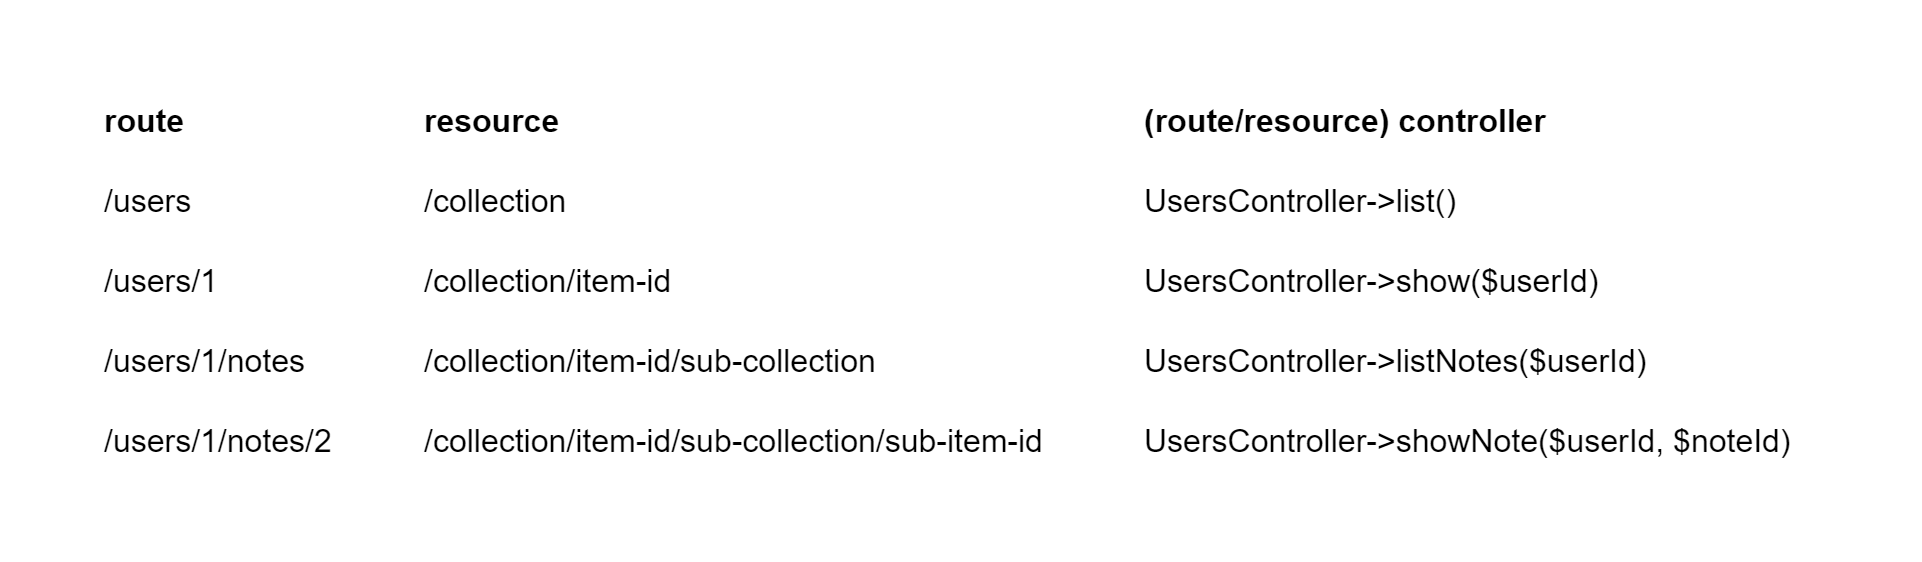

The diagram above was exported from draw.io. Its source (the exported page's mxGraphModel, read from the mxfile embedded in the PNG):
<mxGraphModel dx="1488" dy="1048" grid="1" gridSize="10" guides="1" tooltips="1" connect="1" arrows="1" fold="1" page="0" pageScale="1" pageWidth="827" pageHeight="1169" math="0" shadow="0">
  <root>
    <mxCell id="0" />
    <mxCell id="1" parent="0" />
    <mxCell id="1v5LglTwwi7uhU17JuVU-9" value="/users/1" style="text;html=1;align=left;verticalAlign=middle;resizable=0;points=[];autosize=1;strokeColor=none;fillColor=none;fontSize=16;" vertex="1" parent="1">
      <mxGeometry x="200" y="-100" width="70" height="20" as="geometry" />
    </mxCell>
    <mxCell id="1v5LglTwwi7uhU17JuVU-10" value="/users/1/notes" style="text;html=1;align=left;verticalAlign=middle;resizable=0;points=[];autosize=1;strokeColor=none;fillColor=none;fontSize=16;" vertex="1" parent="1">
      <mxGeometry x="200" y="-60" width="120" height="20" as="geometry" />
    </mxCell>
    <mxCell id="1v5LglTwwi7uhU17JuVU-11" value="/collection/item-id" style="text;html=1;align=left;verticalAlign=middle;resizable=0;points=[];autosize=1;strokeColor=none;fillColor=none;fontSize=16;" vertex="1" parent="1">
      <mxGeometry x="360" y="-100" width="140" height="20" as="geometry" />
    </mxCell>
    <mxCell id="1v5LglTwwi7uhU17JuVU-12" value="/collection/item-id/sub-collection" style="text;html=1;align=left;verticalAlign=middle;resizable=0;points=[];autosize=1;strokeColor=none;fillColor=none;fontSize=16;" vertex="1" parent="1">
      <mxGeometry x="360" y="-60" width="240" height="20" as="geometry" />
    </mxCell>
    <mxCell id="1v5LglTwwi7uhU17JuVU-13" value="/users" style="text;html=1;align=left;verticalAlign=middle;resizable=0;points=[];autosize=1;strokeColor=none;fillColor=none;fontSize=16;" vertex="1" parent="1">
      <mxGeometry x="200" y="-140" width="60" height="20" as="geometry" />
    </mxCell>
    <mxCell id="1v5LglTwwi7uhU17JuVU-14" value="/collection" style="text;html=1;align=left;verticalAlign=middle;resizable=0;points=[];autosize=1;strokeColor=none;fillColor=none;fontSize=16;" vertex="1" parent="1">
      <mxGeometry x="360" y="-140" width="90" height="20" as="geometry" />
    </mxCell>
    <mxCell id="1v5LglTwwi7uhU17JuVU-15" value="route" style="text;html=1;align=left;verticalAlign=middle;resizable=0;points=[];autosize=1;strokeColor=none;fillColor=none;fontSize=16;fontStyle=1" vertex="1" parent="1">
      <mxGeometry x="200" y="-180" width="60" height="20" as="geometry" />
    </mxCell>
    <mxCell id="1v5LglTwwi7uhU17JuVU-16" value="resource" style="text;html=1;align=left;verticalAlign=middle;resizable=0;points=[];autosize=1;strokeColor=none;fillColor=none;fontSize=16;fontStyle=1" vertex="1" parent="1">
      <mxGeometry x="360" y="-180" width="80" height="20" as="geometry" />
    </mxCell>
    <mxCell id="1v5LglTwwi7uhU17JuVU-17" value="(route/resource) controller" style="text;html=1;align=left;verticalAlign=middle;resizable=0;points=[];autosize=1;strokeColor=none;fillColor=none;fontSize=16;fontStyle=1" vertex="1" parent="1">
      <mxGeometry x="720" y="-180" width="220" height="20" as="geometry" />
    </mxCell>
    <mxCell id="1v5LglTwwi7uhU17JuVU-18" value="UsersController-&amp;gt;list()" style="text;html=1;align=left;verticalAlign=middle;resizable=0;points=[];autosize=1;strokeColor=none;fillColor=none;fontSize=16;" vertex="1" parent="1">
      <mxGeometry x="720" y="-140" width="170" height="20" as="geometry" />
    </mxCell>
    <mxCell id="1v5LglTwwi7uhU17JuVU-19" value="UsersController-&amp;gt;show($userId)" style="text;html=1;align=left;verticalAlign=middle;resizable=0;points=[];autosize=1;strokeColor=none;fillColor=none;fontSize=16;" vertex="1" parent="1">
      <mxGeometry x="720" y="-100" width="240" height="20" as="geometry" />
    </mxCell>
    <mxCell id="1v5LglTwwi7uhU17JuVU-20" value="UsersController-&amp;gt;listNotes($userId)" style="text;html=1;align=left;verticalAlign=middle;resizable=0;points=[];autosize=1;strokeColor=none;fillColor=none;fontSize=16;" vertex="1" parent="1">
      <mxGeometry x="720" y="-60" width="270" height="20" as="geometry" />
    </mxCell>
    <mxCell id="1v5LglTwwi7uhU17JuVU-21" value="UsersController-&amp;gt;showNote($userId, $noteId)" style="text;html=1;align=left;verticalAlign=middle;resizable=0;points=[];autosize=1;strokeColor=none;fillColor=none;fontSize=16;" vertex="1" parent="1">
      <mxGeometry x="720" y="-20" width="340" height="20" as="geometry" />
    </mxCell>
    <mxCell id="1v5LglTwwi7uhU17JuVU-22" value="/collection/item-id/sub-collection/sub-item-id" style="text;html=1;align=left;verticalAlign=middle;resizable=0;points=[];autosize=1;strokeColor=none;fillColor=none;fontSize=16;" vertex="1" parent="1">
      <mxGeometry x="360" y="-20" width="330" height="20" as="geometry" />
    </mxCell>
    <mxCell id="1v5LglTwwi7uhU17JuVU-23" value="/users/1/notes/2" style="text;html=1;align=left;verticalAlign=middle;resizable=0;points=[];autosize=1;strokeColor=none;fillColor=none;fontSize=16;" vertex="1" parent="1">
      <mxGeometry x="200" y="-20" width="130" height="20" as="geometry" />
    </mxCell>
  </root>
</mxGraphModel>